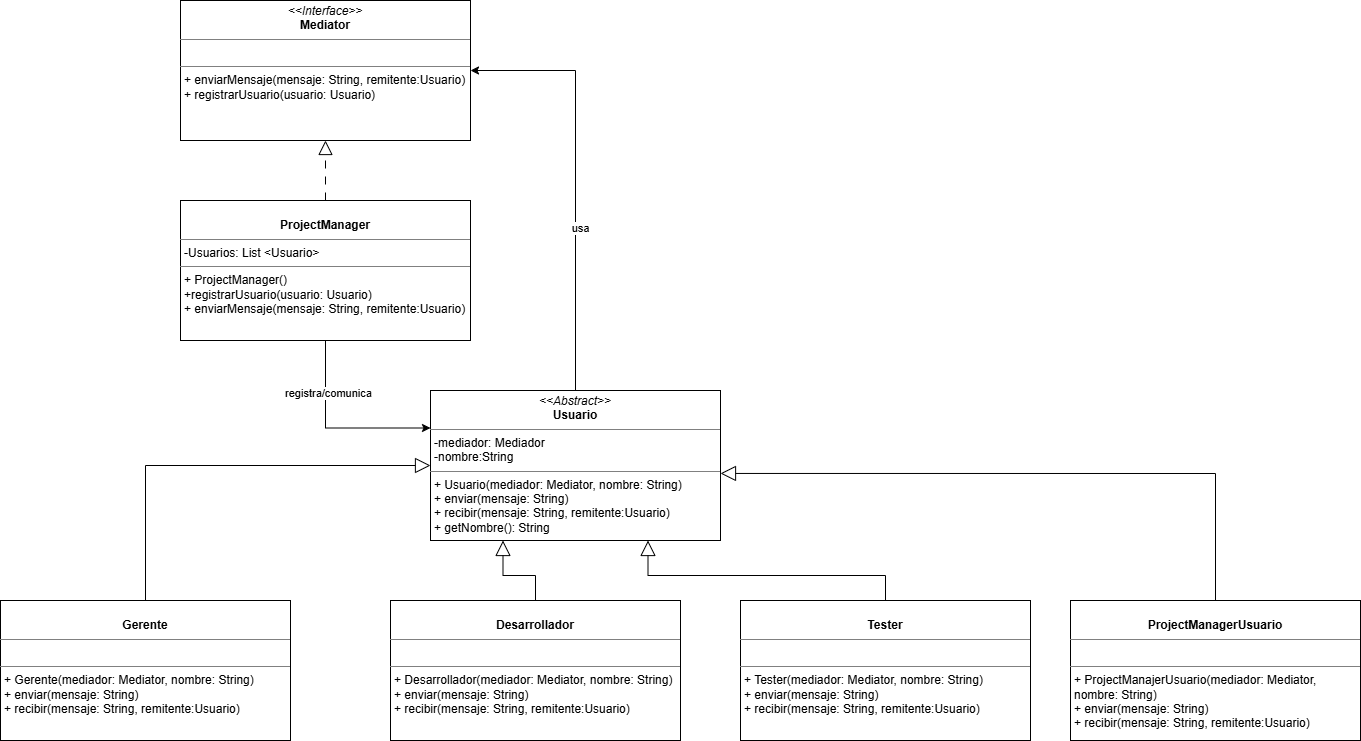

The diagram above was exported from draw.io. Its source (the exported page's mxGraphModel, read from the mxfile embedded in the PNG):
<mxGraphModel dx="1426" dy="785" grid="1" gridSize="10" guides="1" tooltips="1" connect="1" arrows="1" fold="1" page="1" pageScale="1" pageWidth="827" pageHeight="1169" math="0" shadow="0">
  <root>
    <mxCell id="0" />
    <mxCell id="1" parent="0" />
    <mxCell id="6VkiSQ45dgiz7PM5lIb9-1" value="&lt;p style=&quot;margin:0px;margin-top:4px;text-align:center;&quot;&gt;&lt;i&gt;&amp;lt;&amp;lt;Interface&amp;gt;&amp;gt;&lt;/i&gt;&lt;br&gt;&lt;b&gt;Mediator&lt;/b&gt;&lt;/p&gt;&lt;hr size=&quot;1&quot; style=&quot;border-style:solid;&quot;&gt;&lt;p style=&quot;margin:0px;margin-left:4px;&quot;&gt;&lt;br&gt;&lt;/p&gt;&lt;hr size=&quot;1&quot; style=&quot;border-style:solid;&quot;&gt;&lt;p style=&quot;margin:0px;margin-left:4px;&quot;&gt;+ enviarMensaje(mensaje: String, remitente:Usuario)&lt;/p&gt;&lt;p style=&quot;margin:0px;margin-left:4px;&quot;&gt;+ registrarUsuario(usuario: Usuario)&lt;/p&gt;" style="verticalAlign=top;align=left;overflow=fill;html=1;whiteSpace=wrap;" vertex="1" parent="1">
      <mxGeometry x="300" y="40" width="290" height="140" as="geometry" />
    </mxCell>
    <mxCell id="6VkiSQ45dgiz7PM5lIb9-15" style="edgeStyle=orthogonalEdgeStyle;rounded=0;orthogonalLoop=1;jettySize=auto;html=1;exitX=0.5;exitY=0;exitDx=0;exitDy=0;entryX=0.5;entryY=1;entryDx=0;entryDy=0;dashed=1;dashPattern=8 8;endArrow=block;endFill=0;endSize=12;" edge="1" parent="1" source="6VkiSQ45dgiz7PM5lIb9-2" target="6VkiSQ45dgiz7PM5lIb9-1">
      <mxGeometry relative="1" as="geometry" />
    </mxCell>
    <mxCell id="6VkiSQ45dgiz7PM5lIb9-16" style="edgeStyle=orthogonalEdgeStyle;rounded=0;orthogonalLoop=1;jettySize=auto;html=1;exitX=0.5;exitY=1;exitDx=0;exitDy=0;entryX=0;entryY=0.25;entryDx=0;entryDy=0;" edge="1" parent="1" source="6VkiSQ45dgiz7PM5lIb9-2" target="6VkiSQ45dgiz7PM5lIb9-4">
      <mxGeometry relative="1" as="geometry" />
    </mxCell>
    <mxCell id="6VkiSQ45dgiz7PM5lIb9-18" value="registra/comunica" style="edgeLabel;html=1;align=center;verticalAlign=middle;resizable=0;points=[];" vertex="1" connectable="0" parent="6VkiSQ45dgiz7PM5lIb9-16">
      <mxGeometry x="-0.4597" y="2" relative="1" as="geometry">
        <mxPoint as="offset" />
      </mxGeometry>
    </mxCell>
    <mxCell id="6VkiSQ45dgiz7PM5lIb9-2" value="&lt;p style=&quot;margin:0px;margin-top:4px;text-align:center;&quot;&gt;&lt;br&gt;&lt;b&gt;ProjectManager&lt;/b&gt;&lt;/p&gt;&lt;hr size=&quot;1&quot; style=&quot;border-style:solid;&quot;&gt;&lt;p style=&quot;margin:0px;margin-left:4px;&quot;&gt;-Usuarios: List &amp;lt;Usuario&amp;gt;&lt;/p&gt;&lt;hr size=&quot;1&quot; style=&quot;border-style:solid;&quot;&gt;&lt;p style=&quot;margin:0px;margin-left:4px;&quot;&gt;+ ProjectManager()&lt;/p&gt;&lt;p style=&quot;margin:0px;margin-left:4px;&quot;&gt;+&lt;span style=&quot;background-color: transparent; color: light-dark(rgb(0, 0, 0), rgb(255, 255, 255));&quot;&gt;registrarUsuario(usuario: Usuario)&lt;/span&gt;&lt;/p&gt;&lt;p style=&quot;margin:0px;margin-left:4px;&quot;&gt;+ enviarMensaje(mensaje: String, remitente:Usuario)&lt;span style=&quot;background-color: transparent; color: light-dark(rgb(0, 0, 0), rgb(255, 255, 255));&quot;&gt;&lt;/span&gt;&lt;/p&gt;" style="verticalAlign=top;align=left;overflow=fill;html=1;whiteSpace=wrap;" vertex="1" parent="1">
      <mxGeometry x="300" y="240" width="290" height="140" as="geometry" />
    </mxCell>
    <mxCell id="6VkiSQ45dgiz7PM5lIb9-13" style="edgeStyle=orthogonalEdgeStyle;rounded=0;orthogonalLoop=1;jettySize=auto;html=1;exitX=0.5;exitY=0;exitDx=0;exitDy=0;entryX=1;entryY=0.5;entryDx=0;entryDy=0;" edge="1" parent="1" source="6VkiSQ45dgiz7PM5lIb9-4" target="6VkiSQ45dgiz7PM5lIb9-1">
      <mxGeometry relative="1" as="geometry" />
    </mxCell>
    <mxCell id="6VkiSQ45dgiz7PM5lIb9-17" value="usa" style="edgeLabel;html=1;align=center;verticalAlign=middle;resizable=0;points=[];" vertex="1" connectable="0" parent="6VkiSQ45dgiz7PM5lIb9-13">
      <mxGeometry x="-0.2329" y="-4" relative="1" as="geometry">
        <mxPoint as="offset" />
      </mxGeometry>
    </mxCell>
    <mxCell id="6VkiSQ45dgiz7PM5lIb9-4" value="&lt;p style=&quot;margin:0px;margin-top:4px;text-align:center;&quot;&gt;&lt;i&gt;&amp;lt;&amp;lt;Abstract&amp;gt;&amp;gt;&lt;/i&gt;&lt;br&gt;&lt;b&gt;Usuario&lt;/b&gt;&lt;/p&gt;&lt;hr size=&quot;1&quot; style=&quot;border-style:solid;&quot;&gt;&lt;p style=&quot;margin:0px;margin-left:4px;&quot;&gt;-mediador: Mediador&lt;/p&gt;&lt;p style=&quot;margin:0px;margin-left:4px;&quot;&gt;-nombre:String&lt;/p&gt;&lt;hr size=&quot;1&quot; style=&quot;border-style:solid;&quot;&gt;&lt;p style=&quot;margin:0px;margin-left:4px;&quot;&gt;+ Usuario(mediador: Mediator, nombre: String)&lt;/p&gt;&lt;p style=&quot;margin:0px;margin-left:4px;&quot;&gt;+ enviar(mensaje: String)&lt;/p&gt;&lt;p style=&quot;margin:0px;margin-left:4px;&quot;&gt;+ recibir(&lt;span style=&quot;background-color: transparent; color: light-dark(rgb(0, 0, 0), rgb(255, 255, 255));&quot;&gt;mensaje: String, remitente:Usuario)&lt;/span&gt;&lt;/p&gt;&lt;p style=&quot;margin:0px;margin-left:4px;&quot;&gt;&lt;span style=&quot;background-color: transparent; color: light-dark(rgb(0, 0, 0), rgb(255, 255, 255));&quot;&gt;+ getNombre(): String&lt;/span&gt;&lt;/p&gt;" style="verticalAlign=top;align=left;overflow=fill;html=1;whiteSpace=wrap;" vertex="1" parent="1">
      <mxGeometry x="550" y="430" width="290" height="150" as="geometry" />
    </mxCell>
    <mxCell id="6VkiSQ45dgiz7PM5lIb9-9" style="edgeStyle=orthogonalEdgeStyle;rounded=0;orthogonalLoop=1;jettySize=auto;html=1;exitX=0.5;exitY=0;exitDx=0;exitDy=0;entryX=0;entryY=0.5;entryDx=0;entryDy=0;endArrow=block;endFill=0;endSize=13;" edge="1" parent="1" source="6VkiSQ45dgiz7PM5lIb9-5" target="6VkiSQ45dgiz7PM5lIb9-4">
      <mxGeometry relative="1" as="geometry" />
    </mxCell>
    <mxCell id="6VkiSQ45dgiz7PM5lIb9-5" value="&lt;p style=&quot;margin:0px;margin-top:4px;text-align:center;&quot;&gt;&lt;br&gt;&lt;b&gt;Gerente&lt;/b&gt;&lt;/p&gt;&lt;hr size=&quot;1&quot; style=&quot;border-style:solid;&quot;&gt;&lt;p style=&quot;margin:0px;margin-left:4px;&quot;&gt;&lt;br&gt;&lt;/p&gt;&lt;hr size=&quot;1&quot; style=&quot;border-style:solid;&quot;&gt;&lt;p style=&quot;margin:0px;margin-left:4px;&quot;&gt;+ Gerente(&lt;span style=&quot;background-color: transparent; color: light-dark(rgb(0, 0, 0), rgb(255, 255, 255));&quot;&gt;mediador: Mediator, nombre: String)&lt;/span&gt;&lt;/p&gt;&lt;p style=&quot;margin: 0px 0px 0px 4px;&quot;&gt;+ enviar(mensaje: String)&lt;/p&gt;&lt;p style=&quot;margin: 0px 0px 0px 4px;&quot;&gt;+ recibir(&lt;span style=&quot;background-color: transparent; color: light-dark(rgb(0, 0, 0), rgb(255, 255, 255));&quot;&gt;mensaje: String, remitente:Usuario)&lt;/span&gt;&lt;/p&gt;" style="verticalAlign=top;align=left;overflow=fill;html=1;whiteSpace=wrap;" vertex="1" parent="1">
      <mxGeometry x="120" y="640" width="290" height="140" as="geometry" />
    </mxCell>
    <mxCell id="6VkiSQ45dgiz7PM5lIb9-10" style="edgeStyle=orthogonalEdgeStyle;rounded=0;orthogonalLoop=1;jettySize=auto;html=1;exitX=0.5;exitY=0;exitDx=0;exitDy=0;entryX=0.25;entryY=1;entryDx=0;entryDy=0;endArrow=block;endFill=0;endSize=13;" edge="1" parent="1" source="6VkiSQ45dgiz7PM5lIb9-6" target="6VkiSQ45dgiz7PM5lIb9-4">
      <mxGeometry relative="1" as="geometry" />
    </mxCell>
    <mxCell id="6VkiSQ45dgiz7PM5lIb9-6" value="&lt;p style=&quot;margin:0px;margin-top:4px;text-align:center;&quot;&gt;&lt;br&gt;&lt;b&gt;Desarrollador&lt;/b&gt;&lt;/p&gt;&lt;hr size=&quot;1&quot; style=&quot;border-style:solid;&quot;&gt;&lt;p style=&quot;margin:0px;margin-left:4px;&quot;&gt;&lt;br&gt;&lt;/p&gt;&lt;hr size=&quot;1&quot; style=&quot;border-style:solid;&quot;&gt;&lt;p style=&quot;margin:0px;margin-left:4px;&quot;&gt;+ Desarrollador(&lt;span style=&quot;background-color: transparent; color: light-dark(rgb(0, 0, 0), rgb(255, 255, 255));&quot;&gt;mediador: Mediator, nombre: String)&lt;/span&gt;&lt;/p&gt;&lt;p style=&quot;margin: 0px 0px 0px 4px;&quot;&gt;+ enviar(mensaje: String)&lt;/p&gt;&lt;p style=&quot;margin: 0px 0px 0px 4px;&quot;&gt;+ recibir(&lt;span style=&quot;background-color: transparent; color: light-dark(rgb(0, 0, 0), rgb(255, 255, 255));&quot;&gt;mensaje: String, remitente:Usuario)&lt;/span&gt;&lt;/p&gt;" style="verticalAlign=top;align=left;overflow=fill;html=1;whiteSpace=wrap;" vertex="1" parent="1">
      <mxGeometry x="510" y="640" width="290" height="140" as="geometry" />
    </mxCell>
    <mxCell id="6VkiSQ45dgiz7PM5lIb9-11" style="edgeStyle=orthogonalEdgeStyle;rounded=0;orthogonalLoop=1;jettySize=auto;html=1;exitX=0.5;exitY=0;exitDx=0;exitDy=0;entryX=0.75;entryY=1;entryDx=0;entryDy=0;endArrow=block;endFill=0;endSize=13;" edge="1" parent="1" source="6VkiSQ45dgiz7PM5lIb9-7" target="6VkiSQ45dgiz7PM5lIb9-4">
      <mxGeometry relative="1" as="geometry" />
    </mxCell>
    <mxCell id="6VkiSQ45dgiz7PM5lIb9-7" value="&lt;p style=&quot;margin:0px;margin-top:4px;text-align:center;&quot;&gt;&lt;br&gt;&lt;b&gt;Tester&lt;/b&gt;&lt;/p&gt;&lt;hr size=&quot;1&quot; style=&quot;border-style:solid;&quot;&gt;&lt;p style=&quot;margin:0px;margin-left:4px;&quot;&gt;&lt;br&gt;&lt;/p&gt;&lt;hr size=&quot;1&quot; style=&quot;border-style:solid;&quot;&gt;&lt;p style=&quot;margin:0px;margin-left:4px;&quot;&gt;+ Tester(&lt;span style=&quot;background-color: transparent; color: light-dark(rgb(0, 0, 0), rgb(255, 255, 255));&quot;&gt;mediador: Mediator, nombre: String)&lt;/span&gt;&lt;/p&gt;&lt;p style=&quot;margin: 0px 0px 0px 4px;&quot;&gt;+ enviar(mensaje: String)&lt;/p&gt;&lt;p style=&quot;margin: 0px 0px 0px 4px;&quot;&gt;+ recibir(&lt;span style=&quot;background-color: transparent; color: light-dark(rgb(0, 0, 0), rgb(255, 255, 255));&quot;&gt;mensaje: String, remitente:Usuario)&lt;/span&gt;&lt;/p&gt;" style="verticalAlign=top;align=left;overflow=fill;html=1;whiteSpace=wrap;" vertex="1" parent="1">
      <mxGeometry x="860" y="640" width="290" height="140" as="geometry" />
    </mxCell>
    <mxCell id="6VkiSQ45dgiz7PM5lIb9-8" value="&lt;p style=&quot;margin:0px;margin-top:4px;text-align:center;&quot;&gt;&lt;br&gt;&lt;b&gt;ProjectManagerUsuario&lt;/b&gt;&lt;/p&gt;&lt;hr size=&quot;1&quot; style=&quot;border-style:solid;&quot;&gt;&lt;p style=&quot;margin:0px;margin-left:4px;&quot;&gt;&lt;br&gt;&lt;/p&gt;&lt;hr size=&quot;1&quot; style=&quot;border-style:solid;&quot;&gt;&lt;p style=&quot;margin:0px;margin-left:4px;&quot;&gt;+ ProjectManajerUsuario(&lt;span style=&quot;background-color: transparent; color: light-dark(rgb(0, 0, 0), rgb(255, 255, 255));&quot;&gt;mediador: Mediator, nombre: String)&lt;/span&gt;&lt;/p&gt;&lt;p style=&quot;margin: 0px 0px 0px 4px;&quot;&gt;+ enviar(mensaje: String)&lt;/p&gt;&lt;p style=&quot;margin: 0px 0px 0px 4px;&quot;&gt;+ recibir(&lt;span style=&quot;background-color: transparent; color: light-dark(rgb(0, 0, 0), rgb(255, 255, 255));&quot;&gt;mensaje: String, remitente:Usuario)&lt;/span&gt;&lt;/p&gt;" style="verticalAlign=top;align=left;overflow=fill;html=1;whiteSpace=wrap;" vertex="1" parent="1">
      <mxGeometry x="1190" y="640" width="290" height="140" as="geometry" />
    </mxCell>
    <mxCell id="6VkiSQ45dgiz7PM5lIb9-12" style="edgeStyle=orthogonalEdgeStyle;rounded=0;orthogonalLoop=1;jettySize=auto;html=1;exitX=0.5;exitY=0;exitDx=0;exitDy=0;entryX=1;entryY=0.553;entryDx=0;entryDy=0;entryPerimeter=0;endArrow=block;endFill=0;endSize=13;" edge="1" parent="1" source="6VkiSQ45dgiz7PM5lIb9-8" target="6VkiSQ45dgiz7PM5lIb9-4">
      <mxGeometry relative="1" as="geometry" />
    </mxCell>
  </root>
</mxGraphModel>